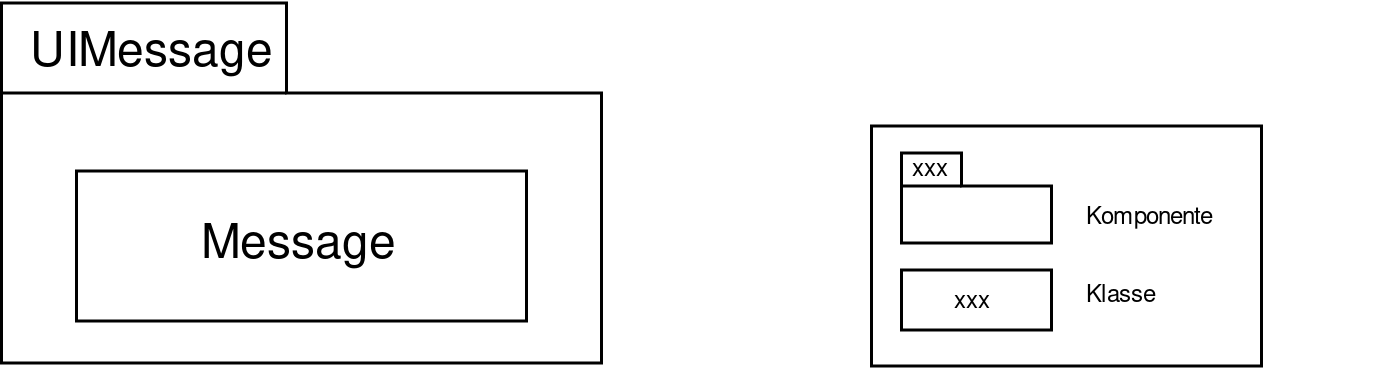

The diagram above was exported from draw.io. Its source (the exported page's mxGraphModel, read from the mxfile embedded in the PNG):
<mxGraphModel dx="770" dy="503" grid="1" gridSize="10" guides="1" tooltips="1" connect="1" arrows="1" fold="1" page="1" pageScale="1" pageWidth="850" pageHeight="1100" math="0" shadow="0">
  <root>
    <mxCell id="0" />
    <mxCell id="1" parent="0" />
    <mxCell id="zso8xeeAynBOVlPFVbIp-2" value="" style="group" vertex="1" connectable="0" parent="1">
      <mxGeometry x="110" y="199.5" width="200" height="121" as="geometry" />
    </mxCell>
    <mxCell id="zso8xeeAynBOVlPFVbIp-3" value="" style="shape=folder;fontStyle=1;spacingTop=10;tabWidth=95;tabHeight=30;tabPosition=left;html=1;" vertex="1" parent="zso8xeeAynBOVlPFVbIp-2">
      <mxGeometry width="200" height="120" as="geometry" />
    </mxCell>
    <mxCell id="zso8xeeAynBOVlPFVbIp-4" value="UIMessage" style="text;html=1;resizable=0;points=[];autosize=1;align=center;verticalAlign=bottom;spacingTop=-4;fontSize=16;" vertex="1" parent="zso8xeeAynBOVlPFVbIp-2">
      <mxGeometry y="8" width="100" height="20" as="geometry" />
    </mxCell>
    <mxCell id="zso8xeeAynBOVlPFVbIp-5" value="Message" style="html=1;fontSize=16;align=center;" vertex="1" parent="1">
      <mxGeometry x="135" y="255.5" width="150" height="50" as="geometry" />
    </mxCell>
    <mxCell id="zso8xeeAynBOVlPFVbIp-6" value="" style="group;fontSize=8;" vertex="1" connectable="0" parent="1">
      <mxGeometry x="400" y="240.5" width="170" height="80" as="geometry" />
    </mxCell>
    <mxCell id="zso8xeeAynBOVlPFVbIp-7" value="" style="rounded=0;whiteSpace=wrap;html=1;fontSize=9;" vertex="1" parent="zso8xeeAynBOVlPFVbIp-6">
      <mxGeometry width="130" height="80" as="geometry" />
    </mxCell>
    <mxCell id="zso8xeeAynBOVlPFVbIp-8" value="" style="group;fontSize=10;" vertex="1" connectable="0" parent="zso8xeeAynBOVlPFVbIp-6">
      <mxGeometry x="10" y="9" width="50" height="30" as="geometry" />
    </mxCell>
    <mxCell id="zso8xeeAynBOVlPFVbIp-9" value="" style="shape=folder;fontStyle=1;spacingTop=10;tabWidth=20;tabHeight=11;tabPosition=left;html=1;fontSize=10;" vertex="1" parent="zso8xeeAynBOVlPFVbIp-8">
      <mxGeometry width="50" height="30" as="geometry" />
    </mxCell>
    <mxCell id="zso8xeeAynBOVlPFVbIp-10" value="&lt;font style=&quot;font-size: 8px&quot;&gt;xxx&lt;/font&gt;" style="text;html=1;resizable=0;points=[];autosize=1;align=center;verticalAlign=bottom;spacingTop=-4;fontSize=10;" vertex="1" parent="zso8xeeAynBOVlPFVbIp-8">
      <mxGeometry x="-4.888888888888889" y="2.804347826086957" width="30" height="10" as="geometry" />
    </mxCell>
    <mxCell id="zso8xeeAynBOVlPFVbIp-11" value="&lt;font style=&quot;font-size: 8px&quot;&gt;Komponente&lt;/font&gt;" style="text;html=1;resizable=0;points=[];autosize=1;align=left;verticalAlign=top;spacingTop=-4;flipV=1;fontSize=10;" vertex="1" parent="zso8xeeAynBOVlPFVbIp-6">
      <mxGeometry x="70" y="21" width="60" height="10" as="geometry" />
    </mxCell>
    <mxCell id="zso8xeeAynBOVlPFVbIp-12" value="&lt;font style=&quot;font-size: 8px&quot;&gt;xxx&lt;/font&gt;" style="html=1;fontSize=10;align=center;" vertex="1" parent="zso8xeeAynBOVlPFVbIp-6">
      <mxGeometry x="10" y="48" width="50" height="20" as="geometry" />
    </mxCell>
    <mxCell id="zso8xeeAynBOVlPFVbIp-13" value="&lt;font style=&quot;font-size: 8px&quot;&gt;Klasse&lt;/font&gt;" style="text;html=1;resizable=0;points=[];autosize=1;align=left;verticalAlign=top;spacingTop=-4;flipV=1;fontSize=10;" vertex="1" parent="zso8xeeAynBOVlPFVbIp-6">
      <mxGeometry x="70" y="47" width="40" height="10" as="geometry" />
    </mxCell>
  </root>
</mxGraphModel>